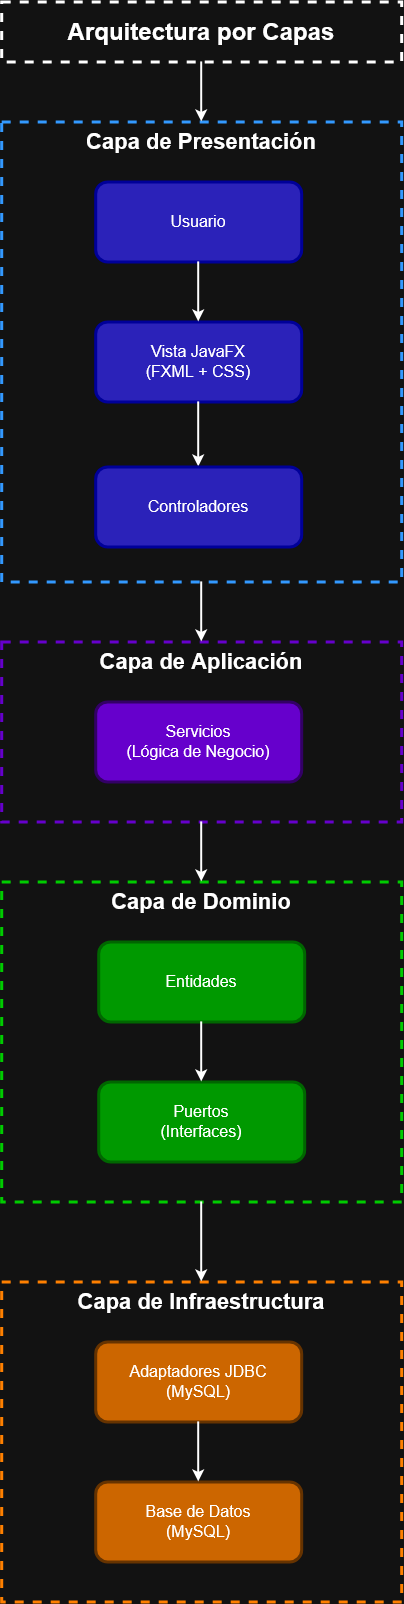

The diagram above was exported from draw.io. Its source (the exported page's mxGraphModel, read from the mxfile embedded in the PNG):
<mxGraphModel dx="1717" dy="1098" grid="1" gridSize="10" guides="1" tooltips="1" connect="1" arrows="1" fold="1" page="1" pageScale="1" pageWidth="827" pageHeight="1169" math="0" shadow="0">
  <root>
    <mxCell id="0" />
    <mxCell id="1" parent="0" />
    <mxCell id="JEB2AOECMW-1E6EYFtDt-1" parent="1" style="rounded=0;whiteSpace=wrap;html=1;fillColor=none;strokeWidth=3;dashed=1;fontSize=24;fontStyle=1" value="&lt;font&gt;&lt;span&gt;Arquitectura por Capas&lt;/span&gt;&lt;/font&gt;" vertex="1">
      <mxGeometry height="60" width="400" x="200" y="80" as="geometry" />
    </mxCell>
    <mxCell id="JEB2AOECMW-1E6EYFtDt-2" parent="1" style="rounded=0;whiteSpace=wrap;html=1;fillColor=none;align=center;verticalAlign=top;fontSize=22;dashed=1;strokeWidth=3;strokeColor=light-dark(#000000,#3399FF);fontStyle=1" value="Capa de Presentación" vertex="1">
      <mxGeometry height="460" width="400" x="200" y="200" as="geometry" />
    </mxCell>
    <mxCell id="JEB2AOECMW-1E6EYFtDt-4" parent="1" style="rounded=1;whiteSpace=wrap;html=1;fillColor=light-dark(#000053,#2B22B9);fontSize=16;strokeColor=light-dark(#000000,#000099);strokeWidth=3;" value="Usuario" vertex="1">
      <mxGeometry height="80" width="206" x="294" y="260" as="geometry" />
    </mxCell>
    <mxCell id="JEB2AOECMW-1E6EYFtDt-5" parent="1" style="rounded=1;whiteSpace=wrap;html=1;fillColor=light-dark(#000053,#2B22B9);fontSize=16;strokeColor=light-dark(#000000,#000099);strokeWidth=3;" value="&lt;div&gt;Vista JavaFX&lt;/div&gt;&lt;div&gt;(FXML + CSS)&lt;/div&gt;" vertex="1">
      <mxGeometry height="80" width="206" x="294" y="400" as="geometry" />
    </mxCell>
    <mxCell id="JEB2AOECMW-1E6EYFtDt-6" edge="1" parent="1" source="JEB2AOECMW-1E6EYFtDt-4" style="endArrow=classic;html=1;rounded=0;exitX=0.5;exitY=1;exitDx=0;exitDy=0;entryX=0.5;entryY=0;entryDx=0;entryDy=0;strokeWidth=2;" target="JEB2AOECMW-1E6EYFtDt-5" value="">
      <mxGeometry height="50" relative="1" width="50" as="geometry">
        <mxPoint x="350" y="400" as="sourcePoint" />
        <mxPoint x="350" y="330" as="targetPoint" />
      </mxGeometry>
    </mxCell>
    <mxCell id="JEB2AOECMW-1E6EYFtDt-7" edge="1" parent="1" source="JEB2AOECMW-1E6EYFtDt-5" style="endArrow=classic;html=1;rounded=0;strokeWidth=2;entryX=0.5;entryY=0;entryDx=0;entryDy=0;exitX=0.5;exitY=1;exitDx=0;exitDy=0;" target="JEB2AOECMW-1E6EYFtDt-8" value="">
      <mxGeometry height="50" relative="1" width="50" as="geometry">
        <mxPoint x="399.66" y="470" as="sourcePoint" />
        <mxPoint x="397" y="510" as="targetPoint" />
      </mxGeometry>
    </mxCell>
    <mxCell id="JEB2AOECMW-1E6EYFtDt-8" parent="1" style="rounded=1;whiteSpace=wrap;html=1;fillColor=light-dark(#000053,#2B22B9);fontSize=16;strokeColor=light-dark(#000000,#000099);strokeWidth=3;" value="Controladores" vertex="1">
      <mxGeometry height="80" width="206" x="294" y="545" as="geometry" />
    </mxCell>
    <mxCell id="JEB2AOECMW-1E6EYFtDt-10" parent="1" style="rounded=0;whiteSpace=wrap;html=1;fillColor=none;align=center;verticalAlign=top;fontSize=22;dashed=1;strokeWidth=3;strokeColor=light-dark(#000000,#6600CC);fontStyle=1" value="Capa de Aplicación" vertex="1">
      <mxGeometry height="180" width="400" x="200" y="720" as="geometry" />
    </mxCell>
    <mxCell id="JEB2AOECMW-1E6EYFtDt-11" parent="1" style="rounded=1;whiteSpace=wrap;html=1;fillColor=light-dark(#330066,#6600CC);fontSize=16;strokeColor=light-dark(#330066,#330066);strokeWidth=3;" value="&lt;div&gt;Servicios&lt;/div&gt;&lt;div&gt;(Lógica de Negocio)&lt;/div&gt;" vertex="1">
      <mxGeometry height="80" width="206" x="294" y="780" as="geometry" />
    </mxCell>
    <mxCell id="JEB2AOECMW-1E6EYFtDt-12" edge="1" parent="1" source="JEB2AOECMW-1E6EYFtDt-2" style="endArrow=classic;html=1;rounded=0;strokeWidth=2;entryX=0.5;entryY=0;entryDx=0;entryDy=0;exitX=0.5;exitY=1;exitDx=0;exitDy=0;" target="JEB2AOECMW-1E6EYFtDt-10" value="">
      <mxGeometry height="50" relative="1" width="50" as="geometry">
        <mxPoint x="396.65999999999997" y="670" as="sourcePoint" />
        <mxPoint x="396.65999999999997" y="735" as="targetPoint" />
      </mxGeometry>
    </mxCell>
    <mxCell id="JEB2AOECMW-1E6EYFtDt-13" edge="1" parent="1" source="JEB2AOECMW-1E6EYFtDt-1" style="endArrow=classic;html=1;rounded=0;strokeWidth=2;entryX=0.5;entryY=0;entryDx=0;entryDy=0;exitX=0.5;exitY=1;exitDx=0;exitDy=0;" target="JEB2AOECMW-1E6EYFtDt-2" value="">
      <mxGeometry height="50" relative="1" width="50" as="geometry">
        <mxPoint x="399.76" y="160" as="sourcePoint" />
        <mxPoint x="399.76" y="220" as="targetPoint" />
      </mxGeometry>
    </mxCell>
    <mxCell id="JEB2AOECMW-1E6EYFtDt-14" parent="1" style="rounded=0;whiteSpace=wrap;html=1;fillColor=none;align=center;verticalAlign=top;fontSize=22;dashed=1;strokeWidth=3;strokeColor=light-dark(#000000,#00CC00);fontStyle=1" value="Capa de Dominio" vertex="1">
      <mxGeometry height="320" width="400" x="200" y="960" as="geometry" />
    </mxCell>
    <mxCell id="JEB2AOECMW-1E6EYFtDt-15" edge="1" parent="1" source="JEB2AOECMW-1E6EYFtDt-10" style="endArrow=classic;html=1;rounded=0;strokeWidth=2;entryX=0.5;entryY=0;entryDx=0;entryDy=0;exitX=0.5;exitY=1;exitDx=0;exitDy=0;" target="JEB2AOECMW-1E6EYFtDt-14" value="">
      <mxGeometry height="50" relative="1" width="50" as="geometry">
        <mxPoint x="396.58000000000004" y="910" as="sourcePoint" />
        <mxPoint x="396.58000000000004" y="970" as="targetPoint" />
      </mxGeometry>
    </mxCell>
    <mxCell id="JEB2AOECMW-1E6EYFtDt-16" parent="1" style="rounded=1;whiteSpace=wrap;html=1;fillColor=light-dark(#330066,#009900);fontSize=16;strokeColor=light-dark(#330066,#006600);strokeWidth=3;" value="&lt;div&gt;Puertos&lt;/div&gt;&lt;div&gt;(Interfaces)&lt;/div&gt;" vertex="1">
      <mxGeometry height="80" width="206" x="297" y="1160" as="geometry" />
    </mxCell>
    <mxCell id="JEB2AOECMW-1E6EYFtDt-17" parent="1" style="rounded=0;whiteSpace=wrap;html=1;fillColor=none;align=center;verticalAlign=top;fontSize=22;dashed=1;strokeWidth=3;strokeColor=light-dark(#000000,#FF8000);fontStyle=1" value="Capa de Infraestructura" vertex="1">
      <mxGeometry height="320" width="400" x="200" y="1360" as="geometry" />
    </mxCell>
    <mxCell id="JEB2AOECMW-1E6EYFtDt-18" edge="1" parent="1" source="JEB2AOECMW-1E6EYFtDt-14" style="endArrow=classic;html=1;rounded=0;strokeWidth=2;entryX=0.5;entryY=0;entryDx=0;entryDy=0;exitX=0.5;exitY=1;exitDx=0;exitDy=0;" target="JEB2AOECMW-1E6EYFtDt-17" value="">
      <mxGeometry height="50" relative="1" width="50" as="geometry">
        <mxPoint x="396.63" y="1160" as="sourcePoint" />
        <mxPoint x="396.63" y="1220" as="targetPoint" />
      </mxGeometry>
    </mxCell>
    <mxCell id="JEB2AOECMW-1E6EYFtDt-19" parent="1" style="rounded=1;whiteSpace=wrap;html=1;fillColor=light-dark(#330066,#CC6600);fontSize=16;strokeColor=light-dark(#330066,#663300);strokeWidth=3;" value="&lt;div&gt;Adaptadores JDBC&lt;/div&gt;&lt;div&gt;(MySQL)&lt;/div&gt;" vertex="1">
      <mxGeometry height="80" width="206" x="294" y="1420" as="geometry" />
    </mxCell>
    <mxCell id="JEB2AOECMW-1E6EYFtDt-20" parent="1" style="rounded=1;whiteSpace=wrap;html=1;fillColor=light-dark(#330066,#CC6600);fontSize=16;strokeColor=light-dark(#330066,#663300);strokeWidth=3;" value="&lt;div&gt;Base de Datos&lt;/div&gt;&lt;div&gt;(MySQL)&lt;/div&gt;" vertex="1">
      <mxGeometry height="80" width="206" x="294" y="1560" as="geometry" />
    </mxCell>
    <mxCell id="JEB2AOECMW-1E6EYFtDt-21" edge="1" parent="1" source="JEB2AOECMW-1E6EYFtDt-19" style="endArrow=classic;html=1;rounded=0;strokeWidth=2;entryX=0.5;entryY=0;entryDx=0;entryDy=0;exitX=0.5;exitY=1;exitDx=0;exitDy=0;" target="JEB2AOECMW-1E6EYFtDt-20" value="">
      <mxGeometry height="50" relative="1" width="50" as="geometry">
        <mxPoint x="399.71000000000004" y="1350" as="sourcePoint" />
        <mxPoint x="399.71000000000004" y="1415" as="targetPoint" />
      </mxGeometry>
    </mxCell>
    <mxCell id="JEB2AOECMW-1E6EYFtDt-22" parent="1" style="rounded=1;whiteSpace=wrap;html=1;fillColor=light-dark(#330066,#009900);fontSize=16;strokeColor=light-dark(#330066,#006600);strokeWidth=3;" value="Entidades" vertex="1">
      <mxGeometry height="80" width="206" x="297" y="1020" as="geometry" />
    </mxCell>
    <mxCell id="JEB2AOECMW-1E6EYFtDt-23" edge="1" parent="1" source="JEB2AOECMW-1E6EYFtDt-22" style="endArrow=classic;html=1;rounded=0;strokeWidth=2;entryX=0.5;entryY=0;entryDx=0;entryDy=0;exitX=0.5;exitY=1;exitDx=0;exitDy=0;" target="JEB2AOECMW-1E6EYFtDt-16" value="">
      <mxGeometry height="50" relative="1" width="50" as="geometry">
        <mxPoint x="399.58000000000004" y="1100" as="sourcePoint" />
        <mxPoint x="399.58000000000004" y="1165" as="targetPoint" />
      </mxGeometry>
    </mxCell>
  </root>
</mxGraphModel>